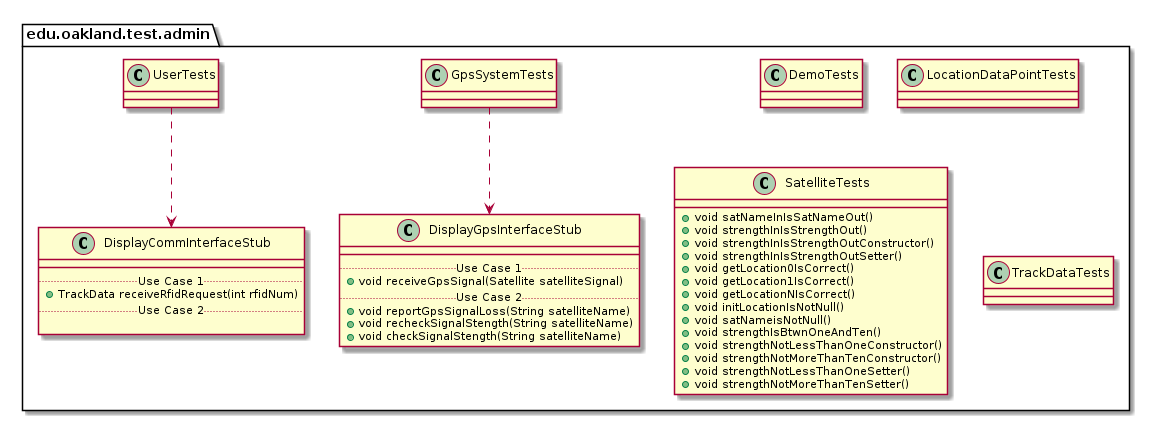

The diagram above was rendered by PlantUML. Its source (embedded in the PNG):
@startuml AdminTestPackage_InternalDependencies

package edu.oakland.test.admin {
    
}


package edu.oakland.test.admin {
    class DemoTests {

    }
}


package edu.oakland.test.admin {
    class GpsSystemTests {

    }
}



package edu.oakland.test.admin {
    class DisplayGpsInterfaceStub {
        __
        .. Use Case 1 ..
        + void receiveGpsSignal(Satellite satelliteSignal)
        .. Use Case 2 ..
        + void reportGpsSignalLoss(String satelliteName)
        + void recheckSignalStength(String satelliteName)
        + void checkSignalStength(String satelliteName)
    }
}

GpsSystemTests ..> DisplayGpsInterfaceStub

package edu.oakland.test.admin {
    class UserTests {

    }
}



package edu.oakland.test.admin {
    class DisplayCommInterfaceStub {
        __
        .. Use Case 1 ..
        + TrackData receiveRfidRequest(int rfidNum)
        .. Use Case 2 ..

    }
}

UserTests ..> DisplayCommInterfaceStub

package edu.oakland.test.admin {
    class LocationDataPointTests {
        
    }
}


package edu.oakland.test.admin {
    class SatelliteTests {
       + void satNameInIsSatNameOut()
       + void strengthInIsStrengthOut()
       + void strengthInIsStrengthOutConstructor()
       + void strengthInIsStrengthOutSetter()
       + void getLocation0IsCorrect()
       + void getLocation1IsCorrect()
       + void getLocationNIsCorrect()
       + void initLocationIsNotNull()
       + void satNameisNotNull() 
       + void strengthIsBtwnOneAndTen()
       + void strengthNotLessThanOneConstructor()
       + void strengthNotMoreThanTenConstructor()
       + void strengthNotLessThanOneSetter()
       + void strengthNotMoreThanTenSetter()
    }
}


package edu.oakland.test.admin {
    class TrackDataTests {
        
    }
}


@enduml